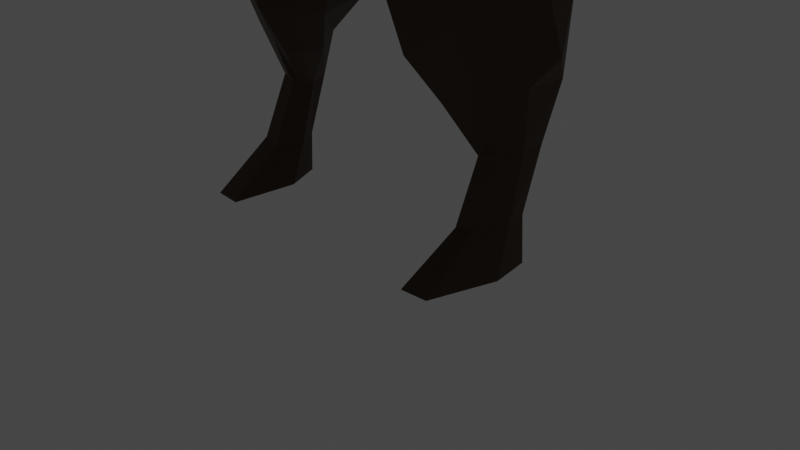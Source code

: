 # Source: tyrannosaurus-rex.blend  (saved by Blender 3.6.13; exported with 4.5.12 LTS)
import bpy
from mathutils import Matrix  # noqa: F401  (used for matrix-valued properties, if any)

bpy.ops.wm.read_factory_settings(use_empty=True)
scene = bpy.context.scene
scene.name = 'Scene'

# ---- collections
col_collection = bpy.data.collections.new('Collection'); scene.collection.children.link(col_collection)
col_ref = bpy.data.collections.new('ref'); scene.collection.children.link(col_ref)

# ---- materials (node trees are filled in below, after node groups)
mat_material = bpy.data.materials.new('Material')
mat_material.use_transparent_shadow = False
mat_material_001 = bpy.data.materials.new('Material.001')
mat_material_001.use_transparent_shadow = False

# ---- material node trees
mat_material.use_nodes = True; mat_material.node_tree.nodes.clear()
_N = mat_material.node_tree.nodes; _L = mat_material.node_tree.links
n0 = _N.new('ShaderNodeBsdfPrincipled'); n0.name = 'Principled BSDF'; n0.location = (10, 300)
n0.distribution = 'GGX'
n0.subsurface_method = 'RANDOM_WALK_SKIN'
n0.inputs[0].default_value = (0.05811, 0.02932, 0.01196, 1.0)
n0.inputs[3].default_value = 1.45
n0.inputs[27].default_value = (0.0, 0.0, 0.0, 1.0)
n0.inputs[28].default_value = 1.0
n1 = _N.new('ShaderNodeOutputMaterial'); n1.name = 'Material Output'; n1.location = (300, 300)
_L.new(n0.outputs[0], n1.inputs[0])
n1.is_active_output = True
mat_material_001.use_nodes = True; mat_material_001.node_tree.nodes.clear()
_N = mat_material_001.node_tree.nodes; _L = mat_material_001.node_tree.links
n0 = _N.new('ShaderNodeBsdfPrincipled'); n0.name = 'Principled BSDF'; n0.location = (10, 300)
n0.distribution = 'GGX'
n0.subsurface_method = 'RANDOM_WALK_SKIN'
n0.inputs[0].default_value = (0.6445, 0.4564, 0.2623, 1.0)
n0.inputs[3].default_value = 1.45
n0.inputs[27].default_value = (0.0, 0.0, 0.0, 1.0)
n0.inputs[28].default_value = 1.0
n1 = _N.new('ShaderNodeOutputMaterial'); n1.name = 'Material Output'; n1.location = (300, 300)
_L.new(n0.outputs[0], n1.inputs[0])
n1.is_active_output = True

# ---- world
world_world = bpy.data.worlds.new('World'); scene.world = world_world
world_world.use_nodes = True; world_world.node_tree.nodes.clear()
_N = world_world.node_tree.nodes; _L = world_world.node_tree.links
n0 = _N.new('ShaderNodeOutputWorld'); n0.name = 'World Output'; n0.location = (300, 300)
n1 = _N.new('ShaderNodeBackground'); n1.name = 'Background'; n1.location = (10, 300)
n1.inputs[0].default_value = (0.05088, 0.05088, 0.05088, 1.0)
_L.new(n1.outputs[0], n0.inputs[0])
n0.is_active_output = True
world_world.color = (0.05088, 0.05088, 0.05088)
world_world.use_sun_shadow = False
world_world.sun_shadow_jitter_overblur = 0.0

# ---- cameras
cam_camera = bpy.data.cameras.new('Camera')
cam_camera.clip_end = 100.0
cam_camera.ortho_scale = 7.314

# ---- lights
light_light = bpy.data.lights.new('Light', 'POINT')
light_light.transmission_factor = 0.0
light_light.energy = 1000.0
light_light.shadow_soft_size = 0.1
light_light.shadow_maximum_resolution = 0.006
light_light.use_absolute_resolution = True

# ---- meshes
me_plane = bpy.data.meshes.new('Plane')
me_plane.from_pydata([(1.047, 0.7164, 4.038), (0.8497, 0.9954, 2.921), (0.8752, 1.759, 3.813), (0.8432, 1.685, 3.017), (0.981, -0.1519, 4.252), (0.7479, 0.4376, 2.613), (0.8708, -1.228, 4.349), (0.746, -0.9407, 2.846), (0.6424, -2.412, 4.455), (0.6912, -2.237, 3.428), (0.5908, -2.955, 4.795), (0.5924, -2.851, 3.805), (0.6121, -3.371, 5.051), (0.5455, -3.23, 4.113), (0.5779, -3.889, 5.045), (0.5393, -3.717, 4.256), (0.527, -4.54, 4.848), (0.5201, -4.372, 4.271), (0.3622, -5.106, 4.553), (0.36, -4.964, 4.158), (0.0, -5.376, 4.349), (0.0, -5.256, 4.087), (0.7042, 2.537, 3.622), (0.7313, 2.344, 3.003), (0.5675, 3.259, 3.406), (0.6297, 3.047, 2.956), (0.7137, 2.971, 2.982), (0.4546, 4.173, 3.191), (0.4744, 4.026, 2.876), (0.3544, 4.978, 3.173), (0.3491, 4.868, 2.902), (0.2607, 5.66, 3.332), (0.2483, 5.533, 3.057), (0.155, 6.14, 3.557), (0.1454, 6.013, 3.285), (0.0, 6.399, 3.711), (0.0, 6.29, 3.484), (0.0, 0.7135, 4.343), (0.0, 1.079, 2.687), (0.0, 1.727, 4.073), (0.0, 1.674, 2.788), (0.0, -0.2862, 4.543), (0.0, 0.4763, 2.494), (0.0, -1.37, 4.693), (-0.0006006, -0.5636, 2.62), (0.001415, -2.382, 4.815), (0.0, -1.949, 3.071), (0.0, -2.929, 5.134), (0.0, -2.672, 3.507), (0.0, -3.376, 5.394), (0.0, -3.125, 3.879), (0.0, -3.919, 5.366), (0.0, -3.638, 4.061), (0.0, -4.592, 5.106), (0.0, -4.308, 4.101), (0.0, -5.158, 4.741), (0.0, -4.916, 4.049), (0.0, -5.421, 4.453), (0.0, -5.256, 4.078), (0.0, 2.547, 3.823), (0.0, 2.274, 2.803), (0.0, 3.311, 3.565), (0.0, 3.009, 2.765), (0.0, 4.243, 3.311), (0.0, 3.967, 2.714), (0.0, 5.012, 3.25), (0.0, 4.794, 2.75), (0.0, 5.652, 3.373), (0.0, 5.447, 2.909), (0.0, 6.13, 3.584), (0.0, 5.957, 3.174), (0.0, 6.418, 3.729), (0.0, 6.305, 3.463), (0.6735, -0.2285, 2.533), (0.9031, -0.8109, 4.334), (0.005355, -0.03152, 2.49), (0.0, -0.8825, 4.615), (1.117, 0.9856, 3.31), (0.9922, 1.706, 3.292), (1.129, 0.7908, 3.151), (1.017, -1.094, 3.472), (0.7659, -2.369, 3.806), (0.6727, -2.917, 4.149), (0.6477, -3.287, 4.423), (0.6305, -3.781, 4.514), (0.5999, -4.431, 4.466), (0.4173, -5.013, 4.289), (0.0, -5.312, 4.163), (0.8253, 2.419, 3.216), (0.6808, 3.13, 3.112), (0.5346, 4.076, 2.992), (0.4003, 4.911, 3.005), (0.2884, 5.589, 3.165), (0.171, 6.062, 3.387), (0.0, 6.342, 3.57), (0.0, -5.364, 4.189), (0.0, 6.407, 3.602), (0.9983, 1.721, 3.555), (0.8132, 2.485, 3.419), (0.6626, 3.195, 3.258), (0.5261, 4.12, 3.088), (0.403, 4.944, 3.089), (0.2937, 5.632, 3.254), (0.1752, 6.106, 3.478), (0.0, 6.382, 3.652), (0.0, 6.445, 3.689), (1.159, 0.9011, 3.696), (1.243, 0.5431, 3.78), (1.088, -0.8345, 3.939), (0.7188, -2.506, 4.126), (0.6702, -2.956, 4.469), (0.6781, -3.332, 4.732), (0.6467, -3.838, 4.771), (0.6023, -4.485, 4.649), (0.4183, -5.058, 4.414), (0.0, -5.356, 4.255), (0.0, -5.419, 4.302), (1.222, -0.07936, 3.968), (0.8287, 0.4011, 2.383), (0.8287, -0.9273, 2.59), (0.7214, -0.2089, 2.318), (1.218, 0.7364, 2.895), (1.261, -0.8932, 3.125), (1.469, 0.5045, 3.396), (1.401, -0.584, 3.461), (1.508, -0.05953, 3.538), (1.199, 0.2065, 1.66), (1.155, -0.5928, 1.693), (1.025, -0.1132, 1.638), (1.442, 0.3686, 1.739), (1.506, -0.4912, 1.812), (1.747, 0.2702, 1.864), (1.745, -0.1586, 1.882), (1.868, 0.08542, 2.108), (0.9854, -0.878, 2.139), (0.8616, -0.1855, 1.976), (1.446, -0.7955, 2.449), (1.676, 0.4411, 2.603), (1.766, -0.03015, 2.738), (1.358, 0.6237, 2.332), (0.9695, 0.3716, 2.054), (1.647, -0.4628, 2.657), (1.334, 0.1735, 1.155), (1.303, -0.2779, 1.17), (1.263, -0.02896, 1.146), (1.449, 0.2618, 1.177), (1.485, -0.2282, 1.227), (1.608, 0.2115, 1.236), (1.621, -0.04246, 1.242), (1.361, -7.412e-05, 0.546), (1.3, -0.5413, 0.5576), (1.257, -0.1969, 0.5328), (1.469, 0.05893, 0.5584), (1.491, -0.5044, 0.5978), (1.6, 0.01035, 0.6097), (1.634, -0.2051, 0.6129), (1.336, -0.03363, 0.1336), (1.224, -1.134, 0.1299), (1.17, -0.4239, 0.1283), (1.49, 0.05015, 0.1321), (1.52, -1.116, 0.132), (1.65, -0.0161, 0.1482), (1.717, -0.4229, 0.14), (0.981, -0.1519, 4.252), (0.9031, -0.8109, 4.334), (-1.047, 0.7219, 4.052), (-0.8497, 0.9954, 2.921), (-0.8757, 1.76, 3.828), (-0.8432, 1.685, 3.017), (-0.981, -0.1519, 4.252), (-0.7451, 0.4397, 2.612), (-0.8629, -1.262, 4.368), (-0.735, -0.9523, 2.844), (-0.67, -2.421, 4.386), (-0.6887, -2.24, 3.426), (-0.5894, -2.959, 4.793), (-0.5924, -2.851, 3.805), (-0.6121, -3.371, 5.051), (-0.5455, -3.23, 4.113), (-0.5779, -3.889, 5.045), (-0.5393, -3.717, 4.256), (-0.527, -4.54, 4.848), (-0.5201, -4.372, 4.271), (-0.3622, -5.106, 4.553), (-0.36, -4.964, 4.158), (-0.7033, 2.541, 3.634), (-0.7313, 2.344, 3.003), (-0.5663, 3.263, 3.415), (-0.6297, 3.047, 2.956), (-0.7137, 2.971, 2.982), (-0.4541, 4.176, 3.196), (-0.4744, 4.026, 2.876), (-0.3546, 4.98, 3.178), (-0.3491, 4.868, 2.902), (-0.261, 5.663, 3.338), (-0.2483, 5.533, 3.057), (-0.1553, 6.142, 3.562), (-0.1454, 6.013, 3.285), (-0.6437, -0.2225, 2.521), (-0.9031, -0.8109, 4.334), (-1.117, 0.9856, 3.31), (-0.9922, 1.706, 3.292), (-1.129, 0.7908, 3.151), (-1.022, -1.11, 3.459), (-0.778, -2.377, 3.765), (-0.6702, -2.92, 4.147), (-0.6477, -3.287, 4.423), (-0.6305, -3.781, 4.514), (-0.5999, -4.431, 4.466), (-0.4173, -5.013, 4.289), (-0.8253, 2.419, 3.216), (-0.6808, 3.13, 3.112), (-0.5346, 4.076, 2.992), (-0.4003, 4.911, 3.005), (-0.2884, 5.589, 3.165), (-0.171, 6.062, 3.387), (-0.9979, 1.719, 3.54), (-0.814, 2.481, 3.407), (-0.6638, 3.191, 3.249), (-0.5266, 4.118, 3.083), (-0.4027, 4.942, 3.084), (-0.2934, 5.629, 3.249), (-0.1749, 6.104, 3.473), (-1.159, 0.8941, 3.678), (-1.245, 0.5859, 3.761), (-1.1, -0.8136, 3.912), (-0.7434, -2.506, 4.059), (-0.6677, -2.96, 4.467), (-0.6781, -3.332, 4.732), (-0.6467, -3.838, 4.771), (-0.6023, -4.485, 4.649), (-0.4183, -5.058, 4.414), (-1.229, -0.02358, 3.956), (-0.7948, 0.4421, 2.385), (-0.8534, -0.9494, 2.615), (-0.704, -0.2137, 2.316), (-1.22, 0.7382, 2.896), (-1.253, -0.9177, 3.115), (-1.469, 0.5045, 3.396), (-1.412, -0.6067, 3.436), (-1.511, -0.06342, 3.533), (-1.203, 0.2068, 1.663), (-1.174, -0.5709, 1.697), (-1.049, -0.05688, 1.568), (-1.442, 0.3686, 1.739), (-1.506, -0.4912, 1.812), (-1.747, 0.2702, 1.864), (-1.746, -0.1642, 1.878), (-1.868, 0.08542, 2.108), (-1.004, -0.8819, 2.156), (-0.8554, -0.1865, 1.991), (-1.445, -0.8004, 2.444), (-1.676, 0.4411, 2.603), (-1.768, -0.03724, 2.733), (-1.362, 0.624, 2.335), (-0.9401, 0.4166, 2.063), (-1.656, -0.4951, 2.629), (-1.334, 0.1735, 1.155), (-1.303, -0.2779, 1.17), (-1.263, -0.02896, 1.146), (-1.449, 0.2618, 1.177), (-1.485, -0.2282, 1.227), (-1.608, 0.2115, 1.236), (-1.621, -0.04246, 1.242), (-1.361, -7.412e-05, 0.546), (-1.3, -0.5413, 0.5576), (-1.257, -0.1969, 0.5328), (-1.469, 0.05893, 0.5584), (-1.491, -0.5044, 0.5978), (-1.6, 0.01035, 0.6097), (-1.634, -0.2051, 0.6129), (-1.336, -0.03363, 0.1336), (-1.224, -1.134, 0.1299), (-1.17, -0.4239, 0.1283), (-1.49, 0.05015, 0.1321), (-1.52, -1.116, 0.132), (-1.65, -0.0161, 0.1482), (-1.717, -0.4229, 0.14), (-0.981, -0.1519, 4.252), (-0.9031, -0.8109, 4.334), (0.7151, -1.536, 3.145), (0.7457, -1.77, 4.443), (0.0004385, -1.159, 2.796), (-0.001131, -1.807, 4.744), (0.877, -1.691, 3.746), (0.8912, -1.571, 4.117), (-0.714, -1.538, 3.143), (-0.7809, -1.816, 4.387), (-0.8997, -1.732, 3.7), (-0.9332, -1.614, 4.03), (0.664, -2.088, 4.536), (-7.899e-05, -2.087, 4.792), (0.8286, -2.024, 3.669), (-0.7087, -2.114, 4.444), (-0.8475, -2.049, 3.625), (0.7152, -1.879, 3.263), (0.0, -1.541, 2.911), (-0.7134, -1.882, 3.261), (0.7687, -2.332, 4.29), (0.8097, -2.296, 3.781), (0.7704, -2.418, 4.027), (0.8593, -1.83, 4.332), (0.9003, -1.794, 3.823), (0.8986, -1.708, 4.086), (0.8055, -2.088, 4.416), (0.8635, -2.038, 3.697), (1.084, -2.27, 3.885), (1.071, -2.249, 3.582), (1.066, -2.321, 3.729), (1.141, -1.971, 3.903), (1.127, -1.95, 3.6), (1.146, -1.898, 3.755), (1.115, -2.125, 3.956), (1.096, -2.095, 3.528), (-1.057, -2.317, 3.843), (-1.03, -2.291, 3.527), (-1.029, -2.368, 3.681), (-1.129, -2.011, 3.872), (-1.101, -1.98, 3.546), (-1.129, -1.924, 3.698), (-1.098, -2.167, 3.918), (-1.059, -2.13, 3.471), (1.35, -2.499, 3.654), (1.336, -2.487, 3.49), (1.336, -2.526, 3.57), (1.381, -2.337, 3.662), (1.367, -2.325, 3.498), (1.38, -2.298, 3.582), (1.369, -2.42, 3.692), (1.348, -2.404, 3.46), (-1.333, -2.606, 3.631), (-1.31, -2.58, 3.466), (-1.312, -2.626, 3.545), (-1.372, -2.446, 3.657), (-1.348, -2.416, 3.486), (-1.367, -2.392, 3.568), (-1.357, -2.53, 3.676), (-1.324, -2.493, 3.442), (1.66, -2.73, 3.388), (1.659, -2.73, 3.376), (1.659, -2.732, 3.382), (1.662, -2.718, 3.389), (1.661, -2.718, 3.377), (1.662, -2.715, 3.383), (1.662, -2.725, 3.391), (1.66, -2.723, 3.374), (-1.663, -2.786, 3.429), (-1.661, -2.784, 3.419), (-1.663, -2.787, 3.424), (-1.665, -2.776, 3.431), (-1.664, -2.774, 3.42), (-1.667, -2.773, 3.426), (-1.664, -2.781, 3.432), (-1.662, -2.778, 3.417), (-1.546, -2.729, 3.392), (-1.527, -2.752, 3.389), (-1.536, -2.743, 3.431), (-1.637, -2.697, 3.389), (-1.57, -2.868, 3.435), (-1.536, -2.788, 3.429), (-1.532, -2.782, 3.398), (-1.534, -2.76, 3.432), (1.543, -2.604, 3.417), (1.522, -2.621, 3.419), (1.539, -2.602, 3.38), (1.628, -2.601, 3.407), (1.518, -2.651, 3.383), (1.518, -2.618, 3.367), (1.521, -2.654, 3.42), (1.538, -2.768, 3.412), (1.504, -2.564, 3.452), (1.499, -2.56, 3.395), (1.488, -2.617, 3.393), (1.5, -2.593, 3.463), (1.522, -2.552, 3.429), (1.493, -2.588, 3.382), (1.493, -2.621, 3.45), (1.49, -2.645, 3.431), (1.551, -2.643, 3.412), (1.571, -2.622, 3.396), (1.547, -2.64, 3.369), (1.547, -2.658, 3.405), (1.547, -2.677, 3.4), (1.554, -2.628, 3.406), (1.551, -2.626, 3.376), (1.545, -2.655, 3.374), (-1.506, -2.694, 3.412), (-1.513, -2.704, 3.465), (-1.497, -2.772, 3.437), (-1.493, -2.744, 3.405), (-1.509, -2.731, 3.47), (-1.498, -2.717, 3.397), (-1.526, -2.678, 3.433), (-1.5, -2.754, 3.457), (-1.552, -2.758, 3.394), (-1.579, -2.735, 3.409), (-1.555, -2.777, 3.424), (-1.557, -2.746, 3.401), (-1.56, -2.751, 3.429), (-1.563, -2.794, 3.416), (-1.551, -2.772, 3.397), (-1.557, -2.765, 3.431), (-1.0, 1.743, 3.678), (-0.8074, 2.517, 3.516), (-0.6538, 3.226, 3.327), (-0.5221, 4.142, 3.134), (-0.4042, 4.96, 3.13), (-0.2963, 5.652, 3.297), (-0.2052, 6.068, 3.486), (-1.16, 0.8612, 3.852), (-1.206, 0.2372, 4.012), (-1.006, -1.053, 4.175), (-1.142, -0.3691, 4.119), (-0.9076, -1.688, 4.191), (-1.133, -1.954, 3.792), (-1.372, -2.412, 3.617), (-1.665, -2.774, 3.429), (-1.551, -2.724, 3.418), (-1.513, -2.693, 3.453), (-1.561, -2.745, 3.423), (0.7102, -0.5892, 2.692), (0.002338, -0.301, 2.556), (0.6958, -0.5934, 2.435), (1.031, -0.3105, 1.639), (0.8242, -0.5451, 2.076), (1.283, -0.1551, 1.158), (1.279, -0.3713, 0.5453), (1.197, -0.7836, 0.1291), (-0.69, -0.5922, 2.685), (-0.7342, -0.5879, 2.44), (-1.027, -0.3383, 1.581), (-0.8727, -0.5483, 2.052), (-1.283, -0.1551, 1.158), (-1.279, -0.3713, 0.5453), (-1.197, -0.7836, 0.1291), (0.8827, -0.7237, 2.108), (-0.9194, -0.709, 2.097), (0.7281, -0.765, 2.769), (0.0008689, -0.4323, 2.588), (0.7293, -0.7727, 2.505), (1.114, -0.4907, 1.668), (1.293, -0.2165, 1.164), (1.289, -0.4563, 0.5515), (1.211, -0.9589, 0.1295), (-0.7125, -0.7722, 2.764), (-0.7631, -0.7592, 2.515), (-1.078, -0.515, 1.612), (-1.293, -0.2165, 1.164), (-1.289, -0.4563, 0.5515), (-1.211, -0.9589, 0.1295), (1.211, -0.9589, 0.1295), (1.52, -1.116, 0.132), (1.17, -0.4239, 0.1283), (1.49, 0.05015, 0.1321), (1.224, -1.134, 0.1299), (1.336, -0.03363, 0.1336), (1.197, -0.7836, 0.1291), (1.65, -0.0161, 0.1482), (1.717, -0.4229, 0.14), (-1.224, -1.134, 0.1299), (-1.717, -0.4229, 0.14), (-1.17, -0.4239, 0.1283), (-1.49, 0.05015, 0.1321), (-1.52, -1.116, 0.132), (-1.336, -0.03363, 0.1336), (-1.197, -0.7836, 0.1291), (-1.65, -0.0161, 0.1482), (-1.49, 0.05015, 0.1321)], [(25, 26), (188, 189)], [(77, 1, 3, 78), (106, 0, 163, 107), (117, 164, 6, 108), (109, 8, 10, 110), (110, 10, 12, 111), (111, 12, 14, 112), (112, 14, 16, 113), (113, 16, 18, 114), (114, 18, 20, 115), (78, 3, 23, 88), (88, 23, 25, 89), (89, 25, 28, 90), (90, 28, 30, 91), (91, 30, 32, 92), (92, 32, 34, 93), (93, 34, 36, 94), (16, 14, 51, 53), (33, 35, 71, 69), (295, 9, 46, 296), (36, 34, 70, 72), (281, 6, 43, 283), (24, 27, 63, 61), (17, 19, 56, 54), (28, 25, 62, 64), (0, 2, 39, 37), (18, 16, 53, 55), (9, 11, 48, 46), (115, 20, 57, 116), (10, 8, 45, 47), (27, 29, 65, 63), (3, 1, 38, 40), (19, 21, 58, 56), (30, 28, 64, 66), (20, 18, 55, 57), (11, 13, 50, 48), (12, 10, 47, 49), (29, 31, 67, 65), (1, 5, 42, 38), (2, 22, 59, 39), (32, 30, 66, 68), (4, 0, 37, 41), (23, 3, 40, 60), (13, 15, 52, 50), (14, 12, 49, 51), (31, 33, 69, 67), (437, 7, 44, 438), (22, 24, 61, 59), (34, 32, 68, 70), (74, 4, 41, 76), (25, 23, 60, 62), (15, 17, 54, 52), (94, 36, 72, 96), (6, 74, 76, 43), (5, 73, 75, 42), (107, 163, 164, 117), (104, 94, 96, 105), (21, 87, 95, 58), (103, 93, 94, 104), (102, 92, 93, 103), (101, 91, 92, 102), (100, 90, 91, 101), (99, 89, 90, 100), (98, 88, 89, 99), (97, 78, 88, 98), (19, 86, 87, 21), (17, 85, 86, 19), (15, 84, 85, 17), (13, 83, 84, 15), (11, 82, 83, 13), (9, 81, 82, 11), (295, 292, 81, 9), (1, 77, 79, 5), (106, 77, 78, 97), (0, 106, 97, 2), (2, 97, 98, 22), (22, 98, 99, 24), (24, 99, 100, 27), (27, 100, 101, 29), (29, 101, 102, 31), (31, 102, 103, 33), (33, 103, 104, 35), (35, 104, 105, 71), (87, 115, 116, 95), (86, 114, 115, 87), (85, 113, 114, 86), (84, 112, 113, 85), (83, 111, 112, 84), (82, 110, 111, 83), (81, 109, 110, 82), (77, 106, 107, 79), (107, 117, 125, 123), (79, 107, 123, 121), (117, 108, 124, 125), (73, 5, 118, 120), (5, 79, 121, 118), (420, 73, 120, 422), (108, 80, 122, 124), (80, 7, 119, 122), (424, 135, 128, 423), (136, 134, 127, 130), (137, 138, 133, 131), (139, 137, 131, 129), (135, 140, 126, 128), (140, 139, 129, 126), (138, 141, 132, 133), (141, 136, 130, 132), (124, 122, 136, 141), (125, 124, 141, 138), (118, 121, 139, 140), (120, 118, 140, 135), (121, 123, 137, 139), (123, 125, 138, 137), (122, 119, 134, 136), (422, 120, 135, 424), (133, 132, 131), (130, 127, 143, 146), (131, 132, 148, 147), (129, 131, 147, 145), (128, 126, 142, 144), (126, 129, 145, 142), (132, 130, 146, 148), (423, 128, 144, 425), (142, 145, 152, 149), (148, 146, 153, 155), (425, 144, 151, 426), (146, 143, 150, 153), (147, 148, 155, 154), (145, 147, 154, 152), (144, 142, 149, 151), (154, 155, 162, 161), (152, 154, 161, 159), (151, 149, 156, 158), (149, 152, 159, 156), (155, 153, 160, 162), (426, 151, 158, 427), (153, 150, 157, 160), (200, 201, 168, 166), (409, 410, 278, 165), (412, 411, 171, 279), (226, 227, 175, 173), (227, 228, 177, 175), (228, 229, 179, 177), (229, 230, 181, 179), (230, 231, 183, 181), (231, 115, 20, 183), (201, 210, 186, 168), (210, 211, 188, 186), (211, 212, 191, 188), (212, 213, 193, 191), (213, 214, 195, 193), (214, 215, 197, 195), (215, 94, 36, 197), (181, 53, 51, 179), (196, 69, 71, 35), (297, 296, 46, 174), (36, 72, 70, 197), (287, 283, 43, 171), (187, 61, 63, 190), (182, 54, 56, 184), (191, 64, 62, 188), (165, 37, 39, 167), (183, 55, 53, 181), (174, 46, 48, 176), (175, 47, 45, 173), (190, 63, 65, 192), (168, 40, 38, 166), (184, 56, 58, 21), (193, 66, 64, 191), (20, 57, 55, 183), (176, 48, 50, 178), (177, 49, 47, 175), (192, 65, 67, 194), (166, 38, 42, 170), (167, 39, 59, 185), (195, 68, 66, 193), (169, 41, 37, 165), (186, 60, 40, 168), (178, 50, 52, 180), (179, 51, 49, 177), (194, 67, 69, 196), (444, 438, 44, 172), (185, 59, 61, 187), (197, 70, 68, 195), (199, 76, 41, 169), (188, 62, 60, 186), (180, 52, 54, 182), (171, 43, 76, 199), (170, 42, 75, 198), (410, 412, 279, 278), (222, 104, 94, 215), (221, 222, 215, 214), (220, 221, 214, 213), (219, 220, 213, 212), (218, 219, 212, 211), (217, 218, 211, 210), (216, 217, 210, 201), (184, 21, 87, 209), (182, 184, 209, 208), (180, 182, 208, 207), (178, 180, 207, 206), (176, 178, 206, 205), (174, 176, 205, 204), (297, 174, 204, 294), (166, 170, 202, 200), (223, 216, 201, 200), (409, 402, 216, 223), (402, 403, 217, 216), (403, 404, 218, 217), (404, 405, 219, 218), (405, 406, 220, 219), (406, 407, 221, 220), (407, 408, 222, 221), (196, 35, 104, 222, 408), (209, 87, 115, 231), (208, 209, 231, 230), (207, 208, 230, 229), (206, 207, 229, 228), (205, 206, 228, 227), (204, 205, 227, 226), (200, 202, 224, 223), (224, 238, 240, 232), (202, 236, 238, 224), (232, 240, 239, 225), (198, 235, 233, 170), (170, 233, 236, 202), (428, 429, 235, 198), (225, 239, 237, 203), (203, 237, 234, 172), (431, 430, 243, 250), (251, 245, 242, 249), (252, 246, 248, 253), (254, 244, 246, 252), (250, 243, 241, 255), (255, 241, 244, 254), (253, 248, 247, 256), (256, 247, 245, 251), (239, 256, 251, 237), (240, 253, 256, 239), (233, 255, 254, 236), (235, 250, 255, 233), (236, 254, 252, 238), (238, 252, 253, 240), (237, 251, 249, 234), (429, 431, 250, 235), (248, 246, 247), (245, 261, 258, 242), (246, 262, 263, 247), (244, 260, 262, 246), (243, 259, 257, 241), (241, 257, 260, 244), (247, 263, 261, 245), (430, 432, 259, 243), (257, 264, 267, 260), (263, 270, 268, 261), (432, 433, 266, 259), (261, 268, 265, 258), (262, 269, 270, 263), (260, 267, 269, 262), (259, 266, 264, 257), (269, 276, 277, 270), (267, 274, 276, 269), (266, 273, 271, 264), (264, 271, 274, 267), (270, 277, 275, 268), (433, 434, 273, 266), (268, 275, 272, 265), (203, 288, 289, 225), (172, 286, 288, 203), (293, 291, 283, 287), (172, 44, 282, 286), (411, 413, 287, 171), (80, 108, 285, 284), (7, 80, 284, 280), (290, 281, 283, 291), (7, 280, 282, 44), (108, 6, 281, 285), (8, 290, 291, 45), (173, 45, 291, 293), (286, 297, 294, 288), (286, 282, 296, 297), (280, 284, 292, 295), (280, 295, 296, 282), (285, 281, 301, 303), (284, 285, 303, 302), (292, 284, 302, 305), (281, 290, 304, 301), (8, 109, 300, 298), (109, 81, 299, 300), (290, 8, 298, 304), (81, 292, 305, 299), (305, 302, 310, 313), (303, 301, 309, 311), (298, 300, 308, 306), (300, 299, 307, 308), (301, 304, 312, 309), (302, 303, 311, 310), (299, 305, 313, 307), (304, 298, 306, 312), (289, 288, 318, 319), (288, 294, 321, 318), (204, 226, 316, 315), (173, 293, 320, 314), (413, 289, 319, 414), (226, 173, 314, 316), (293, 287, 317, 320), (294, 204, 315, 321), (309, 312, 328, 325), (310, 311, 327, 326), (307, 313, 329, 323), (312, 306, 322, 328), (313, 310, 326, 329), (311, 309, 325, 327), (306, 308, 324, 322), (308, 307, 323, 324), (414, 319, 335, 415), (316, 314, 330, 332), (315, 316, 332, 331), (320, 317, 333, 336), (319, 318, 334, 335), (321, 315, 331, 337), (314, 320, 336, 330), (318, 321, 337, 334), (383, 378, 344, 341), (384, 379, 343, 342), (385, 380, 345, 339), (378, 381, 338, 344), (380, 384, 342, 345), (379, 383, 341, 343), (381, 382, 340, 338), (382, 385, 339, 340), (397, 394, 353, 350), (419, 395, 351, 416), (399, 396, 346, 348), (400, 399, 348, 347), (401, 398, 349, 352), (395, 397, 350, 351), (394, 400, 347, 353), (396, 401, 352, 346), (393, 390, 361, 359), (391, 389, 360, 355), (392, 386, 354, 357), (390, 387, 356, 361), (389, 388, 358, 360), (388, 393, 359, 358), (418, 392, 357, 417), (386, 391, 355, 354), (377, 372, 366, 369), (376, 377, 369, 368), (374, 370, 362, 365), (375, 371, 364, 367), (373, 376, 368, 363), (372, 375, 367, 366), (371, 374, 365, 364), (370, 373, 363, 362), (325, 328, 373, 370), (326, 327, 374, 371), (323, 329, 375, 372), (328, 322, 376, 373), (329, 326, 371, 375), (327, 325, 370, 374), (322, 324, 377, 376), (324, 323, 372, 377), (369, 366, 385, 382), (368, 369, 382, 381), (365, 362, 383, 379), (367, 364, 384, 380), (363, 368, 381, 378), (366, 367, 380, 385), (364, 365, 379, 384), (362, 363, 378, 383), (334, 337, 391, 386), (415, 335, 392, 418), (332, 330, 393, 388), (331, 332, 388, 389), (336, 333, 387, 390), (335, 334, 386, 392), (337, 331, 389, 391), (330, 336, 390, 393), (359, 361, 401, 396), (355, 360, 400, 394), (357, 354, 397, 395), (361, 356, 398, 401), (360, 358, 399, 400), (358, 359, 396, 399), (417, 357, 395, 419), (354, 355, 394, 397), (356, 417, 419, 398), (333, 415, 418, 387), (387, 418, 417, 356), (398, 419, 416, 349), (317, 414, 415, 333), (287, 413, 414, 317), (225, 289, 413, 411), (194, 196, 408, 407), (192, 194, 407, 406), (190, 192, 406, 405), (187, 190, 405, 404), (185, 187, 404, 403), (167, 185, 403, 402), (165, 167, 402, 409), (224, 232, 412, 410), (232, 225, 411, 412), (223, 224, 410, 409), (448, 449, 434, 433), (447, 448, 433, 432), (446, 447, 432, 430), (445, 436, 431, 429), (436, 446, 430, 431), (444, 445, 429, 428), (198, 75, 421, 428), (442, 426, 427, 443), (441, 425, 426, 442), (440, 423, 425, 441), (439, 422, 424, 435), (435, 424, 423, 440), (437, 420, 422, 439), (73, 420, 421, 75), (7, 437, 439, 119), (134, 435, 440, 127), (119, 439, 435, 134), (127, 440, 441, 143), (143, 441, 442, 150), (150, 442, 443, 157), (172, 234, 445, 444), (249, 242, 446, 436), (234, 249, 436, 445), (242, 258, 447, 446), (258, 265, 448, 447), (265, 272, 449, 448), (428, 421, 438, 444), (420, 437, 438, 421), (458, 457, 453, 455), (456, 458, 455, 452), (450, 454, 458, 456), (454, 451, 457, 458), (467, 466, 462, 464), (465, 467, 464, 461), (459, 463, 467, 465), (463, 460, 466, 467)])
me_plane.polygons.foreach_set('material_index', [0, 0, 0, 0, 0, 0, 0, 0, 0, 0, 0, 0, 0, 0, 0, 0, 0, 0, 1, 1, 0, 0, 1, 1, 0, 0, 1, 0, 0, 0, 1, 1, 1, 0, 1, 0, 0, 1, 0, 1, 0, 1, 1, 0, 0, 1, 0, 1, 0, 1, 1, 0, 0, 1, 0, 0, 0, 0, 0, 0, 0, 0, 0, 0, 0, 0, 0, 0, 0, 0, 0, 0, 0, 0, 0, 0, 0, 0, 0, 0, 0, 0, 0, 0, 0, 0, 0, 0, 0, 0, 0, 0, 0, 0, 0, 0, 0, 0, 0, 0, 0, 0, 0, 0, 0, 0, 0, 0, 0, 0, 0, 0, 0, 0, 0, 0, 0, 0, 0, 0, 0, 0, 0, 0, 0, 0, 0, 0, 0, 0, 0, 0, 0, 0, 0, 0, 0, 0, 0, 0, 0, 0, 0, 0, 0, 0, 0, 0, 0, 0, 0, 0, 0, 0, 1, 1, 0, 0, 1, 1, 0, 0, 1, 0, 0, 1, 1, 1, 0, 1, 0, 0, 1, 0, 1, 0, 1, 1, 0, 0, 1, 0, 1, 0, 1, 1, 0, 1, 0, 0, 0, 0, 0, 0, 0, 0, 0, 0, 0, 0, 0, 0, 0, 0, 0, 0, 0, 0, 0, 0, 0, 0, 0, 0, 0, 0, 0, 0, 0, 0, 0, 0, 0, 0, 0, 0, 0, 0, 0, 0, 0, 0, 0, 0, 0, 0, 0, 0, 0, 0, 0, 0, 0, 0, 0, 0, 0, 0, 0, 0, 0, 0, 0, 0, 0, 0, 0, 0, 0, 0, 0, 0, 0, 0, 0, 0, 0, 0, 0, 1, 0, 0, 0, 0, 1, 0, 0, 0, 0, 1, 0, 1, 0, 0, 0, 0, 0, 0, 0, 0, 0, 0, 0, 0, 0, 0, 0, 0, 0, 0, 0, 0, 0, 0, 0, 0, 0, 0, 0, 0, 0, 0, 0, 0, 0, 0, 0, 0, 0, 0, 0, 0, 0, 0, 0, 0, 0, 0, 0, 0, 0, 0, 0, 0, 0, 0, 0, 0, 0, 0, 0, 0, 0, 0, 0, 0, 0, 0, 0, 0, 0, 0, 0, 0, 0, 0, 0, 0, 0, 0, 0, 0, 0, 0, 0, 0, 0, 0, 0, 0, 0, 0, 0, 0, 0, 0, 0, 0, 0, 0, 0, 0, 0, 0, 0, 0, 0, 0, 0, 0, 0, 0, 0, 0, 0, 0, 0, 0, 0, 0, 0, 0, 0, 0, 0, 0, 0, 0, 0, 1, 0, 0, 0, 0, 0, 0, 1, 0, 0, 0, 0, 0, 0, 0, 0, 0, 0, 0, 0, 1, 1, 0, 0, 0, 0, 0, 0, 0, 0])
_uv = me_plane.uv_layers.new(name='UVMap')
_uv.uv.foreach_set('vector', [0.6586, 0.0, 1.0, 0.0, 1.0, 1.0, 0.6586, 1.0, 0.3169, 0.0, 0.0, 0.0, 0.0, 0.0, 0.3169, 0.0, 0.3169, 0.0, 0.0, 0.0, 0.0, 0.0, 0.3169, 0.0, 0.3169, 0.0, 0.0, 0.0, 0.0, 0.0, 0.3169, 0.0, 0.3169, 0.0, 0.0, 0.0, 0.0, 0.0, 0.3169, 0.0, 0.3169, 0.0, 0.0, 0.0, 0.0, 0.0, 0.3169, 0.0, 0.3169, 0.0, 0.0, 0.0, 0.0, 0.0, 0.3169, 0.0, 0.3169, 0.0, 0.0, 0.0, 0.0, 0.0, 0.3169, 0.0, 0.3169, 0.0, 0.0, 0.0, 0.0, 0.0, 0.3169, 0.0, 0.6586, 1.0, 1.0, 1.0, 1.0, 1.0, 0.6586, 1.0, 0.6586, 1.0, 1.0, 1.0, 1.0, 1.0, 0.6586, 1.0, 0.6586, 1.0, 1.0, 1.0, 1.0, 1.0, 0.6586, 1.0, 0.6586, 1.0, 1.0, 1.0, 1.0, 1.0, 0.6586, 1.0, 0.6586, 1.0, 1.0, 1.0, 1.0, 1.0, 0.6586, 1.0, 0.6586, 1.0, 1.0, 1.0, 1.0, 1.0, 0.6586, 1.0, 0.6586, 1.0, 1.0, 1.0, 1.0, 1.0, 0.6586, 1.0, 0.0, 0.0, 0.0, 0.0, 0.0, 0.0, 0.0, 0.0, 0.0, 1.0, 0.0, 1.0, 0.0, 1.0, 0.0, 1.0, 1.0, 0.0, 1.0, 0.0, 1.0, 0.0, 1.0, 0.0, 1.0, 1.0, 1.0, 1.0, 1.0, 1.0, 1.0, 1.0, 0.0, 0.0, 0.0, 0.0, 0.0, 0.0, 0.0, 0.0, 0.0, 1.0, 0.0, 1.0, 0.0, 1.0, 0.0, 1.0, 1.0, 0.0, 1.0, 0.0, 1.0, 0.0, 1.0, 0.0, 1.0, 1.0, 1.0, 1.0, 1.0, 1.0, 1.0, 1.0, 0.0, 0.0, 0.0, 1.0, 0.0, 1.0, 0.0, 0.0, 0.0, 0.0, 0.0, 0.0, 0.0, 0.0, 0.0, 0.0, 1.0, 0.0, 1.0, 0.0, 1.0, 0.0, 1.0, 0.0, 0.3169, 0.0, 0.0, 0.0, 0.0, 0.0, 0.3169, 0.0, 0.0, 0.0, 0.0, 0.0, 0.0, 0.0, 0.0, 0.0, 0.0, 1.0, 0.0, 1.0, 0.0, 1.0, 0.0, 1.0, 1.0, 1.0, 1.0, 0.0, 1.0, 0.0, 1.0, 1.0, 1.0, 0.0, 1.0, 0.0, 1.0, 0.0, 1.0, 0.0, 1.0, 1.0, 1.0, 1.0, 1.0, 1.0, 1.0, 1.0, 0.0, 0.0, 0.0, 0.0, 0.0, 0.0, 0.0, 0.0, 1.0, 0.0, 1.0, 0.0, 1.0, 0.0, 1.0, 0.0, 0.0, 0.0, 0.0, 0.0, 0.0, 0.0, 0.0, 0.0, 0.0, 1.0, 0.0, 1.0, 0.0, 1.0, 0.0, 1.0, 1.0, 0.0, 1.0, 0.0, 1.0, 0.0, 1.0, 0.0, 0.0, 1.0, 0.0, 1.0, 0.0, 1.0, 0.0, 1.0, 1.0, 1.0, 1.0, 1.0, 1.0, 1.0, 1.0, 1.0, 0.0, 0.0, 0.0, 0.0, 0.0, 0.0, 0.0, 0.0, 1.0, 1.0, 1.0, 1.0, 1.0, 1.0, 1.0, 1.0, 1.0, 0.0, 1.0, 0.0, 1.0, 0.0, 1.0, 0.0, 0.0, 0.0, 0.0, 0.0, 0.0, 0.0, 0.0, 0.0, 0.0, 1.0, 0.0, 1.0, 0.0, 1.0, 0.0, 1.0, 1.0, 0.0, 1.0, 0.0, 1.0, 0.0, 1.0, 0.0, 0.0, 1.0, 0.0, 1.0, 0.0, 1.0, 0.0, 1.0, 1.0, 1.0, 1.0, 1.0, 1.0, 1.0, 1.0, 1.0, 0.0, 0.0, 0.0, 0.0, 0.0, 0.0, 0.0, 0.0, 1.0, 1.0, 1.0, 1.0, 1.0, 1.0, 1.0, 1.0, 1.0, 0.0, 1.0, 0.0, 1.0, 0.0, 1.0, 0.0, 0.6586, 1.0, 1.0, 1.0, 1.0, 1.0, 0.6586, 1.0, 0.0, 0.0, 0.0, 0.0, 0.0, 0.0, 0.0, 0.0, 1.0, 0.0, 1.0, 0.0, 1.0, 0.0, 1.0, 0.0, 0.3169, 0.0, 0.0, 0.0, 0.0, 0.0, 0.3169, 0.0, 0.3168, 1.0, 0.6586, 1.0, 0.6586, 1.0, 0.3202, 1.0, 1.0, 0.0, 0.6586, 0.0, 0.6586, 0.0, 1.0, 0.0, 0.3169, 1.0, 0.6586, 1.0, 0.6586, 1.0, 0.3168, 1.0, 0.3169, 1.0, 0.6586, 1.0, 0.6586, 1.0, 0.3169, 1.0, 0.3169, 1.0, 0.6586, 1.0, 0.6586, 1.0, 0.3169, 1.0, 0.3169, 1.0, 0.6586, 1.0, 0.6586, 1.0, 0.3169, 1.0, 0.3169, 1.0, 0.6586, 1.0, 0.6586, 1.0, 0.3169, 1.0, 0.3169, 1.0, 0.6586, 1.0, 0.6586, 1.0, 0.3169, 1.0, 0.3169, 1.0, 0.6586, 1.0, 0.6586, 1.0, 0.3169, 1.0, 1.0, 0.0, 0.6586, 0.0, 0.6586, 0.0, 1.0, 0.0, 1.0, 0.0, 0.6586, 0.0, 0.6586, 0.0, 1.0, 0.0, 1.0, 0.0, 0.6586, 0.0, 0.6586, 0.0, 1.0, 0.0, 1.0, 0.0, 0.6586, 0.0, 0.6586, 0.0, 1.0, 0.0, 1.0, 0.0, 0.6586, 0.0, 0.6586, 0.0, 1.0, 0.0, 1.0, 0.0, 0.6586, 0.0, 0.6586, 0.0, 1.0, 0.0, 1.0, 0.0, 0.6586, 0.0, 0.6586, 0.0, 1.0, 0.0, 1.0, 0.0, 0.6586, 0.0, 0.6586, 0.0, 1.0, 0.0, 0.3169, 0.0, 0.6586, 0.0, 0.6586, 1.0, 0.3169, 1.0, 0.0, 0.0, 0.3169, 0.0, 0.3169, 1.0, 0.0, 1.0, 0.0, 1.0, 0.3169, 1.0, 0.3169, 1.0, 0.0, 1.0, 0.0, 1.0, 0.3169, 1.0, 0.3169, 1.0, 0.0, 1.0, 0.0, 1.0, 0.3169, 1.0, 0.3169, 1.0, 0.0, 1.0, 0.0, 1.0, 0.3169, 1.0, 0.3169, 1.0, 0.0, 1.0, 0.0, 1.0, 0.3169, 1.0, 0.3169, 1.0, 0.0, 1.0, 0.0, 1.0, 0.3169, 1.0, 0.3169, 1.0, 0.0, 1.0, 0.0, 1.0, 0.3169, 1.0, 0.3168, 1.0, 0.0, 1.0, 0.0, 1.0, 0.3168, 1.0, 0.3202, 1.0, 0.0, 1.0, 0.6586, 0.0, 0.3169, 0.0, 0.3169, 0.0, 0.6586, 0.0, 0.6586, 0.0, 0.3169, 0.0, 0.3169, 0.0, 0.6586, 0.0, 0.6586, 0.0, 0.3169, 0.0, 0.3169, 0.0, 0.6586, 0.0, 0.6586, 0.0, 0.3169, 0.0, 0.3169, 0.0, 0.6586, 0.0, 0.6586, 0.0, 0.3169, 0.0, 0.3169, 0.0, 0.6586, 0.0, 0.6586, 0.0, 0.3169, 0.0, 0.3169, 0.0, 0.6586, 0.0, 0.6586, 0.0, 0.3169, 0.0, 0.3169, 0.0, 0.6586, 0.0, 0.6586, 0.0, 0.3169, 0.0, 0.3169, 0.0, 0.6586, 0.0, 0.3169, 0.0, 0.3169, 0.0, 0.3169, 0.0, 0.3169, 0.0, 0.6586, 0.0, 0.3169, 0.0, 0.3169, 0.0, 0.6586, 0.0, 0.3169, 0.0, 0.3169, 0.0, 0.3169, 0.0, 0.3169, 0.0, 1.0, 0.0, 1.0, 0.0, 1.0, 0.0, 1.0, 0.0, 1.0, 0.0, 0.6586, 0.0, 0.6586, 0.0, 1.0, 0.0, 1.0, 0.0, 1.0, 0.0, 1.0, 0.0, 1.0, 0.0, 0.3169, 0.0, 0.6586, 0.0, 0.6586, 0.0, 0.3169, 0.0, 0.6586, 0.0, 1.0, 0.0, 1.0, 0.0, 0.6586, 0.0, 1.0, 0.0, 1.0, 0.0, 1.0, 0.0, 1.0, 0.0, 0.6586, 0.0, 1.0, 0.0, 1.0, 0.0, 0.6586, 0.0, 0.3169, 0.0, 0.3169, 0.0, 0.3169, 0.0, 0.3169, 0.0, 0.6586, 0.0, 0.3169, 0.0, 0.3169, 0.0, 0.6586, 0.0, 1.0, 0.0, 1.0, 0.0, 1.0, 0.0, 1.0, 0.0, 1.0, 0.0, 0.6586, 0.0, 0.6586, 0.0, 1.0, 0.0, 0.3169, 0.0, 0.3169, 0.0, 0.3169, 0.0, 0.3169, 0.0, 0.3169, 0.0, 0.6586, 0.0, 0.6586, 0.0, 0.3169, 0.0, 0.3169, 0.0, 0.6586, 0.0, 0.6586, 0.0, 0.3169, 0.0, 0.3169, 0.0, 0.3169, 0.0, 0.3169, 0.0, 0.3169, 0.0, 1.0, 0.0, 0.6586, 0.0, 0.6586, 0.0, 1.0, 0.0, 1.0, 0.0, 1.0, 0.0, 1.0, 0.0, 1.0, 0.0, 0.6586, 0.0, 0.3169, 0.0, 0.3169, 0.0, 0.6586, 0.0, 0.3169, 0.0, 0.3169, 0.0, 0.3169, 0.0, 0.3169, 0.0, 0.6586, 0.0, 1.0, 0.0, 1.0, 0.0, 0.6586, 0.0, 1.0, 0.0, 1.0, 0.0, 1.0, 0.0, 1.0, 0.0, 0.3169, 0.0, 0.3169, 0.0, 0.3169, 0.0, 0.6586, 0.0, 1.0, 0.0, 1.0, 0.0, 0.6586, 0.0, 0.3169, 0.0, 0.3169, 0.0, 0.3169, 0.0, 0.3169, 0.0, 0.6586, 0.0, 0.3169, 0.0, 0.3169, 0.0, 0.6586, 0.0, 1.0, 0.0, 1.0, 0.0, 1.0, 0.0, 1.0, 0.0, 1.0, 0.0, 0.6586, 0.0, 0.6586, 0.0, 1.0, 0.0, 0.3169, 0.0, 0.6586, 0.0, 0.6586, 0.0, 0.3169, 0.0, 1.0, 0.0, 1.0, 0.0, 1.0, 0.0, 1.0, 0.0, 1.0, 0.0, 0.6586, 0.0, 0.6586, 0.0, 1.0, 0.0, 0.3169, 0.0, 0.6586, 0.0, 0.6586, 0.0, 0.3169, 0.0, 1.0, 0.0, 1.0, 0.0, 1.0, 0.0, 1.0, 0.0, 0.6586, 0.0, 1.0, 0.0, 1.0, 0.0, 0.6586, 0.0, 0.3169, 0.0, 0.3169, 0.0, 0.3169, 0.0, 0.3169, 0.0, 0.6586, 0.0, 0.3169, 0.0, 0.3169, 0.0, 0.6586, 0.0, 1.0, 0.0, 1.0, 0.0, 1.0, 0.0, 1.0, 0.0, 0.3169, 0.0, 0.3169, 0.0, 0.3169, 0.0, 0.3169, 0.0, 0.6586, 0.0, 0.3169, 0.0, 0.3169, 0.0, 0.6586, 0.0, 1.0, 0.0, 1.0, 0.0, 1.0, 0.0, 1.0, 0.0, 1.0, 0.0, 0.6586, 0.0, 0.6586, 0.0, 1.0, 0.0, 0.3169, 0.0, 0.6586, 0.0, 0.6586, 0.0, 0.3169, 0.0, 1.0, 0.0, 1.0, 0.0, 1.0, 0.0, 1.0, 0.0, 0.6586, 0.0, 1.0, 0.0, 1.0, 0.0, 0.6586, 0.0, 0.6586, 0.0, 0.6586, 1.0, 1.0, 1.0, 1.0, 0.0, 0.1585, 0.0, 0.1585, 0.0, 0.0, 0.0, 0.0, 0.0, 0.1585, 0.0, 0.1585, 0.0, 0.0, 0.0, 0.0, 0.0, 0.3169, 0.0, 0.3169, 0.0, 0.0, 0.0, 0.0, 0.0, 0.3169, 0.0, 0.3169, 0.0, 0.0, 0.0, 0.0, 0.0, 0.3169, 0.0, 0.3169, 0.0, 0.0, 0.0, 0.0, 0.0, 0.3169, 0.0, 0.3169, 0.0, 0.0, 0.0, 0.0, 0.0, 0.3169, 0.0, 0.3169, 0.0, 0.0, 0.0, 0.0, 0.0, 0.3169, 0.0, 0.3169, 0.0, 0.0, 0.0, 0.0, 0.0, 0.6586, 1.0, 0.6586, 1.0, 1.0, 1.0, 1.0, 1.0, 0.6586, 1.0, 0.6586, 1.0, 1.0, 1.0, 1.0, 1.0, 0.6586, 1.0, 0.6586, 1.0, 1.0, 1.0, 1.0, 1.0, 0.6586, 1.0, 0.6586, 1.0, 1.0, 1.0, 1.0, 1.0, 0.6586, 1.0, 0.6586, 1.0, 1.0, 1.0, 1.0, 1.0, 0.6586, 1.0, 0.6586, 1.0, 1.0, 1.0, 1.0, 1.0, 0.6586, 1.0, 0.6586, 1.0, 1.0, 1.0, 1.0, 1.0, 0.0, 0.0, 0.0, 0.0, 0.0, 0.0, 0.0, 0.0, 0.0, 1.0, 0.0, 1.0, 0.0, 1.0, 0.0, 1.0, 1.0, 0.0, 1.0, 0.0, 1.0, 0.0, 1.0, 0.0, 1.0, 1.0, 1.0, 1.0, 1.0, 1.0, 1.0, 1.0, 0.0, 0.0, 0.0, 0.0, 0.0, 0.0, 0.0, 0.0, 0.0, 1.0, 0.0, 1.0, 0.0, 1.0, 0.0, 1.0, 1.0, 0.0, 1.0, 0.0, 1.0, 0.0, 1.0, 0.0, 1.0, 1.0, 1.0, 1.0, 1.0, 1.0, 1.0, 1.0, 0.0, 0.0, 0.0, 0.0, 0.0, 1.0, 0.0, 1.0, 0.0, 0.0, 0.0, 0.0, 0.0, 0.0, 0.0, 0.0, 1.0, 0.0, 1.0, 0.0, 1.0, 0.0, 1.0, 0.0, 0.0, 0.0, 0.0, 0.0, 0.0, 0.0, 0.0, 0.0, 0.0, 1.0, 0.0, 1.0, 0.0, 1.0, 0.0, 1.0, 1.0, 1.0, 1.0, 1.0, 1.0, 0.0, 1.0, 0.0, 1.0, 0.0, 1.0, 0.0, 1.0, 0.0, 1.0, 0.0, 1.0, 1.0, 1.0, 1.0, 1.0, 1.0, 1.0, 1.0, 0.0, 0.0, 0.0, 0.0, 0.0, 0.0, 0.0, 0.0, 1.0, 0.0, 1.0, 0.0, 1.0, 0.0, 1.0, 0.0, 0.0, 0.0, 0.0, 0.0, 0.0, 0.0, 0.0, 0.0, 0.0, 1.0, 0.0, 1.0, 0.0, 1.0, 0.0, 1.0, 1.0, 0.0, 1.0, 0.0, 1.0, 0.0, 1.0, 0.0, 0.0, 1.0, 0.0, 1.0, 0.0, 1.0, 0.0, 1.0, 1.0, 1.0, 1.0, 1.0, 1.0, 1.0, 1.0, 1.0, 0.0, 0.0, 0.0, 0.0, 0.0, 0.0, 0.0, 0.0, 1.0, 1.0, 1.0, 1.0, 1.0, 1.0, 1.0, 1.0, 1.0, 0.0, 1.0, 0.0, 1.0, 0.0, 1.0, 0.0, 0.0, 0.0, 0.0, 0.0, 0.0, 0.0, 0.0, 0.0, 0.0, 1.0, 0.0, 1.0, 0.0, 1.0, 0.0, 1.0, 1.0, 0.0, 1.0, 0.0, 1.0, 0.0, 1.0, 0.0, 0.0, 1.0, 0.0, 1.0, 0.0, 1.0, 0.0, 1.0, 1.0, 1.0, 1.0, 1.0, 1.0, 1.0, 1.0, 1.0, 0.0, 0.0, 0.0, 0.0, 0.0, 0.0, 0.0, 0.0, 1.0, 1.0, 1.0, 1.0, 1.0, 1.0, 1.0, 1.0, 1.0, 0.0, 1.0, 0.0, 1.0, 0.0, 1.0, 0.0, 0.0, 0.0, 0.0, 0.0, 0.0, 0.0, 0.0, 0.0, 1.0, 0.0, 1.0, 0.0, 1.0, 0.0, 1.0, 0.0, 0.1585, 0.0, 0.1585, 0.0, 0.0, 0.0, 0.0, 0.0, 0.3169, 1.0, 0.3168, 1.0, 0.6586, 1.0, 0.6586, 1.0, 0.3169, 1.0, 0.3169, 1.0, 0.6586, 1.0, 0.6586, 1.0, 0.3169, 1.0, 0.3169, 1.0, 0.6586, 1.0, 0.6586, 1.0, 0.3169, 1.0, 0.3169, 1.0, 0.6586, 1.0, 0.6586, 1.0, 0.3169, 1.0, 0.3169, 1.0, 0.6586, 1.0, 0.6586, 1.0, 0.3169, 1.0, 0.3169, 1.0, 0.6586, 1.0, 0.6586, 1.0, 0.3169, 1.0, 0.3169, 1.0, 0.6586, 1.0, 0.6586, 1.0, 1.0, 0.0, 1.0, 0.0, 0.6586, 0.0, 0.6586, 0.0, 1.0, 0.0, 1.0, 0.0, 0.6586, 0.0, 0.6586, 0.0, 1.0, 0.0, 1.0, 0.0, 0.6586, 0.0, 0.6586, 0.0, 1.0, 0.0, 1.0, 0.0, 0.6586, 0.0, 0.6586, 0.0, 1.0, 0.0, 1.0, 0.0, 0.6586, 0.0, 0.6586, 0.0, 1.0, 0.0, 1.0, 0.0, 0.6586, 0.0, 0.6586, 0.0, 1.0, 0.0, 1.0, 0.0, 0.6586, 0.0, 0.6586, 0.0, 1.0, 0.0, 1.0, 0.0, 0.6586, 0.0, 0.6586, 0.0, 0.3169, 0.0, 0.3169, 1.0, 0.6586, 1.0, 0.6586, 0.0, 0.1585, 0.0, 0.1585, 1.0, 0.3169, 1.0, 0.3169, 0.0, 0.1585, 1.0, 0.1585, 1.0, 0.3169, 1.0, 0.3169, 1.0, 0.1585, 1.0, 0.1585, 1.0, 0.3169, 1.0, 0.3169, 1.0, 0.1585, 1.0, 0.1585, 1.0, 0.3169, 1.0, 0.3169, 1.0, 0.1585, 1.0, 0.1585, 1.0, 0.3169, 1.0, 0.3169, 1.0, 0.1585, 1.0, 0.1585, 1.0, 0.3169, 1.0, 0.3169, 1.0, 0.1585, 1.0, 0.1585, 1.0, 0.3169, 1.0, 0.3169, 1.0, 0.0, 1.0, 0.0, 1.0, 0.3168, 1.0, 0.3169, 1.0, 0.1585, 1.0, 0.6586, 0.0, 0.6586, 0.0, 0.3169, 0.0, 0.3169, 0.0, 0.6586, 0.0, 0.6586, 0.0, 0.3169, 0.0, 0.3169, 0.0, 0.6586, 0.0, 0.6586, 0.0, 0.3169, 0.0, 0.3169, 0.0, 0.6586, 0.0, 0.6586, 0.0, 0.3169, 0.0, 0.3169, 0.0, 0.6586, 0.0, 0.6586, 0.0, 0.3169, 0.0, 0.3169, 0.0, 0.6586, 0.0, 0.6586, 0.0, 0.3169, 0.0, 0.3169, 0.0, 0.6586, 0.0, 0.6586, 0.0, 0.3169, 0.0, 0.3169, 0.0, 0.3169, 0.0, 0.3169, 0.0, 0.3169, 0.0, 0.3169, 0.0, 0.6586, 0.0, 0.6586, 0.0, 0.3169, 0.0, 0.3169, 0.0, 0.3169, 0.0, 0.3169, 0.0, 0.3169, 0.0, 0.3169, 0.0, 1.0, 0.0, 1.0, 0.0, 1.0, 0.0, 1.0, 0.0, 1.0, 0.0, 1.0, 0.0, 0.6586, 0.0, 0.6586, 0.0, 1.0, 0.0, 1.0, 0.0, 1.0, 0.0, 1.0, 0.0, 0.3169, 0.0, 0.3169, 0.0, 0.6586, 0.0, 0.6586, 0.0, 0.6586, 0.0, 0.6586, 0.0, 1.0, 0.0, 1.0, 0.0, 1.0, 0.0, 1.0, 0.0, 1.0, 0.0, 1.0, 0.0, 0.6586, 0.0, 0.6586, 0.0, 1.0, 0.0, 1.0, 0.0, 0.3169, 0.0, 0.3169, 0.0, 0.3169, 0.0, 0.3169, 0.0, 0.6586, 0.0, 0.6586, 0.0, 0.3169, 0.0, 0.3169, 0.0, 1.0, 0.0, 1.0, 0.0, 1.0, 0.0, 1.0, 0.0, 1.0, 0.0, 1.0, 0.0, 0.6586, 0.0, 0.6586, 0.0, 0.3169, 0.0, 0.3169, 0.0, 0.3169, 0.0, 0.3169, 0.0, 0.3169, 0.0, 0.3169, 0.0, 0.6586, 0.0, 0.6586, 0.0, 0.3169, 0.0, 0.3169, 0.0, 0.6586, 0.0, 0.6586, 0.0, 0.3169, 0.0, 0.3169, 0.0, 0.3169, 0.0, 0.3169, 0.0, 1.0, 0.0, 1.0, 0.0, 0.6586, 0.0, 0.6586, 0.0, 1.0, 0.0, 1.0, 0.0, 1.0, 0.0, 1.0, 0.0, 0.6586, 0.0, 0.6586, 0.0, 0.3169, 0.0, 0.3169, 0.0, 0.3169, 0.0, 0.3169, 0.0, 0.3169, 0.0, 0.3169, 0.0, 0.6586, 0.0, 0.6586, 0.0, 1.0, 0.0, 1.0, 0.0, 1.0, 0.0, 1.0, 0.0, 1.0, 0.0, 1.0, 0.0, 0.3169, 0.0, 0.3169, 0.0, 0.3169, 0.0, 0.6586, 0.0, 0.6586, 0.0, 1.0, 0.0, 1.0, 0.0, 0.3169, 0.0, 0.3169, 0.0, 0.3169, 0.0, 0.3169, 0.0, 0.6586, 0.0, 0.6586, 0.0, 0.3169, 0.0, 0.3169, 0.0, 1.0, 0.0, 1.0, 0.0, 1.0, 0.0, 1.0, 0.0, 1.0, 0.0, 1.0, 0.0, 0.6586, 0.0, 0.6586, 0.0, 0.3169, 0.0, 0.3169, 0.0, 0.6586, 0.0, 0.6586, 0.0, 1.0, 0.0, 1.0, 0.0, 1.0, 0.0, 1.0, 0.0, 1.0, 0.0, 1.0, 0.0, 0.6586, 0.0, 0.6586, 0.0, 0.3169, 0.0, 0.3169, 0.0, 0.6586, 0.0, 0.6586, 0.0, 1.0, 0.0, 1.0, 0.0, 1.0, 0.0, 1.0, 0.0, 0.6586, 0.0, 0.6586, 0.0, 1.0, 0.0, 1.0, 0.0, 0.3169, 0.0, 0.3169, 0.0, 0.3169, 0.0, 0.3169, 0.0, 0.6586, 0.0, 0.6586, 0.0, 0.3169, 0.0, 0.3169, 0.0, 1.0, 0.0, 1.0, 0.0, 1.0, 0.0, 1.0, 0.0, 0.3169, 0.0, 0.3169, 0.0, 0.3169, 0.0, 0.3169, 0.0, 0.6586, 0.0, 0.6586, 0.0, 0.3169, 0.0, 0.3169, 0.0, 1.0, 0.0, 1.0, 0.0, 1.0, 0.0, 1.0, 0.0, 1.0, 0.0, 1.0, 0.0, 0.6586, 0.0, 0.6586, 0.0, 0.3169, 0.0, 0.3169, 0.0, 0.6586, 0.0, 0.6586, 0.0, 1.0, 0.0, 1.0, 0.0, 1.0, 0.0, 1.0, 0.0, 0.6586, 0.0, 0.6586, 0.0, 1.0, 0.0, 1.0, 0.0, 0.6586, 0.0, 0.6586, 0.0, 0.3169, 0.0, 0.3169, 0.0, 1.0, 0.0, 1.0, 0.0, 0.6586, 0.0, 0.6586, 0.0, 0.0, 0.0, 0.0, 0.0, 0.0, 0.0, 0.0, 0.0, 1.0, 0.0, 1.0, 0.0, 1.0, 0.0, 1.0, 0.0, 0.1585, 0.0, 0.1585, 0.0, 0.0, 0.0, 0.0, 0.0, 0.6586, 0.0, 0.3169, 0.0, 0.3169, 0.0, 0.6586, 0.0, 1.0, 0.0, 0.6586, 0.0, 0.6586, 0.0, 1.0, 0.0, 0.0, 0.0, 0.0, 0.0, 0.0, 0.0, 0.0, 0.0, 1.0, 0.0, 1.0, 0.0, 1.0, 0.0, 1.0, 0.0, 0.3169, 0.0, 0.0, 0.0, 0.0, 0.0, 0.3169, 0.0, 0.0, 0.0, 0.0, 0.0, 0.0, 0.0, 0.0, 0.0, 0.0, 0.0, 0.0, 0.0, 0.0, 0.0, 0.0, 0.0, 1.0, 0.0, 1.0, 0.0, 0.6586, 0.0, 0.6586, 0.0, 1.0, 0.0, 1.0, 0.0, 1.0, 0.0, 1.0, 0.0, 1.0, 0.0, 0.6586, 0.0, 0.6586, 0.0, 1.0, 0.0, 1.0, 0.0, 1.0, 0.0, 1.0, 0.0, 1.0, 0.0, 0.3169, 0.0, 0.0, 0.0, 0.0, 0.0, 0.3169, 0.0, 0.6586, 0.0, 0.3169, 0.0, 0.3169, 0.0, 0.6586, 0.0, 0.6586, 0.0, 0.6586, 0.0, 0.6586, 0.0, 0.6586, 0.0, 0.0, 0.0, 0.0, 0.0, 0.0, 0.0, 0.0, 0.0, 0.0, 0.0, 0.3169, 0.0, 0.3169, 0.0, 0.0, 0.0, 0.3169, 0.0, 0.6586, 0.0, 0.6586, 0.0, 0.3169, 0.0, 0.0, 0.0, 0.0, 0.0, 0.0, 0.0, 0.0, 0.0, 0.6586, 0.0, 0.6586, 0.0, 0.6586, 0.0, 0.6586, 0.0, 0.6586, 0.0, 0.6586, 0.0, 0.6586, 0.0, 0.6586, 0.0, 0.3169, 0.0, 0.0, 0.0, 0.0, 0.0, 0.3169, 0.0, 0.0, 0.0, 0.3169, 0.0, 0.3169, 0.0, 0.0, 0.0, 0.3169, 0.0, 0.6586, 0.0, 0.6586, 0.0, 0.3169, 0.0, 0.0, 0.0, 0.0, 0.0, 0.0, 0.0, 0.0, 0.0, 0.6586, 0.0, 0.3169, 0.0, 0.3169, 0.0, 0.6586, 0.0, 0.6586, 0.0, 0.6586, 0.0, 0.6586, 0.0, 0.6586, 0.0, 0.0, 0.0, 0.0, 0.0, 0.0, 0.0, 0.0, 0.0, 0.3169, 0.0, 0.6586, 0.0, 0.6586, 0.0, 0.3169, 0.0, 0.6586, 0.0, 0.6586, 0.0, 0.6586, 0.0, 0.6586, 0.0, 0.6586, 0.0, 0.3169, 0.0, 0.3169, 0.0, 0.6586, 0.0, 0.0, 0.0, 0.0, 0.0, 0.0, 0.0, 0.0, 0.0, 0.1585, 0.0, 0.3169, 0.0, 0.3169, 0.0, 0.1585, 0.0, 0.3169, 0.0, 0.0, 0.0, 0.0, 0.0, 0.3169, 0.0, 0.0, 0.0, 0.0, 0.0, 0.0, 0.0, 0.0, 0.0, 0.6586, 0.0, 0.6586, 0.0, 0.6586, 0.0, 0.6586, 0.0, 0.0, 0.0, 0.0, 0.0, 0.0, 0.0, 0.0, 0.0, 0.6586, 0.0, 0.3169, 0.0, 0.3169, 0.0, 0.6586, 0.0, 0.6586, 0.0, 0.6586, 0.0, 0.6586, 0.0, 0.6586, 0.0, 0.0, 0.0, 0.0, 0.0, 0.0, 0.0, 0.0, 0.0, 0.6586, 0.0, 0.6586, 0.0, 0.6586, 0.0, 0.6586, 0.0, 0.3169, 0.0, 0.0, 0.0, 0.0, 0.0, 0.3169, 0.0, 0.0, 0.0, 0.3169, 0.0, 0.3169, 0.0, 0.0, 0.0, 0.3169, 0.0, 0.6586, 0.0, 0.6586, 0.0, 0.3169, 0.0, 0.1585, 0.0, 0.3169, 0.0, 0.3169, 0.0, 0.1585, 0.0, 0.3169, 0.0, 0.0, 0.0, 0.0, 0.0, 0.3169, 0.0, 0.6586, 0.0, 0.3169, 0.0, 0.3169, 0.0, 0.6586, 0.0, 0.0, 0.0, 0.0, 0.0, 0.0, 0.0, 0.0, 0.0, 0.3169, 0.0, 0.6586, 0.0, 0.6586, 0.0, 0.3169, 0.0, 0.6586, 0.0, 0.6586, 0.0, 0.6586, 0.0, 0.6586, 0.0, 0.0, 0.0, 0.0, 0.0, 0.0, 0.0, 0.0, 0.0, 0.6586, 0.0, 0.6586, 0.0, 0.6586, 0.0, 0.6586, 0.0, 0.0, 0.0, 0.0, 0.0, 0.0, 0.0, 0.0, 0.0, 0.6586, 0.0, 0.3169, 0.0, 0.3169, 0.0, 0.6586, 0.0, 0.6586, 0.0, 0.6586, 0.0, 0.6586, 0.0, 0.6586, 0.0, 0.0, 0.0, -3.876e-06, 0.0, 0.0, 0.0, 0.0, 0.0, 0.6586, 0.0, 0.6586, 0.0, 0.6586, 0.0, 0.6586, 0.0, 0.3169, 0.0, 0.0, 0.0, 0.0, 0.0, 0.3169, 0.0, -3.876e-06, 0.0, 0.3169, 0.0, 0.3169, 0.0, 0.0, 0.0, 0.3169, 0.0, 0.6586, 0.0, 0.6586, 0.0, 0.3169, 0.0, 0.6586, 0.0, 0.6586, 0.0, 0.6586, 0.0, 0.6586, 0.0, 0.1584, 0.0, 0.2878, 0.0, 0.3169, 0.0, 0.1585, 0.0, 0.3169, 0.0, -3.873e-06, 0.0, 0.0, 0.0, 0.3169, 0.0, 0.6586, 0.0, 0.3169, 0.0, 0.3169, 0.0, 0.6586, 0.0, 0.0, 0.0, -3.541e-06, 0.0, 0.0, 0.0, 0.0, 0.0, 0.2878, 0.0, 0.6586, 0.0, 0.6586, 0.0, 0.3169, 0.0, 0.6586, 0.0, 0.6586, 0.0, 0.6586, 0.0, 0.6586, 0.0, -3.873e-06, 0.0, 0.0, 0.0, 0.0, 0.0, 0.0, 0.0, 0.0, 0.0, 0.0, 0.0, 0.0, 0.0, 0.0, 0.0, 0.6586, 0.0, 0.6586, 0.0, 0.6586, 0.0, 0.6586, 0.0, 0.3169, 0.0, 0.6586, 0.0, 0.6586, 0.0, 0.3169, 0.0, 0.0, 0.0, 0.0, 0.0, 0.0, 0.0, 0.0, 0.0, 0.6586, 0.0, 0.3169, 0.0, 0.3169, 0.0, 0.6586, 0.0, 0.3169, 0.0, 0.0, 0.0, 0.0, 0.0, 0.3169, 0.0, 0.1585, 0.0, 0.3169, 0.0, 0.3169, 0.0, 0.2222, 0.0, 0.6586, 0.0, 0.6586, 0.0, 0.6586, 0.0, 0.6586, 0.0, 0.3169, 0.0, 0.6586, 0.0, 0.6586, 0.0, 0.3169, 0.0, 0.0, 0.0, 0.3169, 0.0, 0.3169, 0.0, 0.0, 0.0, 0.3169, 0.0, -1.271e-06, 0.0, 0.0, 0.0, 0.3169, 0.0, 0.6586, 0.0, 0.6586, 0.0, 0.6586, 0.0, 0.6586, 0.0, 0.0, 0.0, 0.0, 0.0, 0.0, 0.0, 0.0, 0.0, 0.6586, 0.0, 0.6586, 0.0, 0.6586, 0.0, 0.6586, 0.0, 0.6586, 0.0, 0.3169, 0.0, 0.3169, 0.0, 0.6586, 0.0, -1.271e-06, 0.0, 0.0, 0.0, 0.0, 0.0, 0.0, 0.0, 0.0, 0.0, 0.0, 0.0, 0.0, 0.0, -1.271e-06, 0.0, 0.6586, 0.0, 0.3169, 0.0, 0.3169, 0.0, 0.6586, 0.0, 0.6586, 0.0, 0.6586, 0.0, 0.6586, 0.0, 0.6586, 0.0, 0.0, 0.0, 0.0, 0.0, 0.0, 0.0, 0.0, 0.0, 0.6586, 0.0, 0.6586, 0.0, 0.6586, 0.0, 0.6586, 0.0, 0.3169, 0.0, 0.0, 0.0, -1.271e-06, 0.0, 0.3169, 0.0, 0.0, 0.0, 0.3169, 0.0, 0.3169, 0.0, 0.0, 0.0, 0.3169, 0.0, 0.6586, 0.0, 0.6586, 0.0, 0.3169, 0.0, 0.3169, 0.0, 0.6586, 0.0, 0.6586, 0.0, 0.3169, 0.0, 0.0, 0.0, 0.3169, 0.0, 0.3169, 0.0, -3.876e-06, 0.0, 0.3169, 0.0, 0.0, 0.0, 0.0, 0.0, 0.3169, 0.0, 0.6586, 0.0, 0.6586, 0.0, 0.6586, 0.0, 0.6586, 0.0, 0.0, 0.0, 0.0, 0.0, -3.876e-06, 0.0, 0.0, 0.0, 0.6586, 0.0, 0.6586, 0.0, 0.6586, 0.0, 0.6586, 0.0, 0.6586, 0.0, 0.3169, 0.0, 0.3169, 0.0, 0.6586, 0.0, 0.0, 0.0, 0.0, 0.0, 0.0, 0.0, 0.0, 0.0, 0.6586, 0.0, 0.6586, 0.0, 0.6586, 0.0, 0.6586, 0.0, 0.1585, 0.0, 0.3169, 0.0, 0.3169, 0.0, 0.1585, 0.0, 0.3169, 0.0, 0.0, 0.0, 0.0, 0.0, 0.3169, 0.0, 0.6586, 0.0, 0.3169, 0.0, 0.3169, 0.0, 0.6586, 0.0, 0.0, 0.0, 0.0, 0.0, 0.0, 0.0, 0.0, 0.0, 0.3169, 0.0, 0.6586, 0.0, 0.6586, 0.0, 0.3169, 0.0, 0.6586, 0.0, 0.6586, 0.0, 0.6586, 0.0, 0.6586, 0.0, 0.0, 0.0, 0.0, 0.0, 0.0, 0.0, 0.0, 0.0, 0.0, 0.0, 0.0, 0.0, 0.0, 0.0, -3.873e-06, 0.0, 0.6586, 0.0, 0.6586, 0.0, 0.6586, 0.0, 0.6586, 0.0, 0.3169, 0.0, 0.6586, 0.0, 0.6586, 0.0, 0.2878, 0.0, 0.0, 0.0, 0.0, 0.0, -3.541e-06, 0.0, 0.0, 0.0, 0.6586, 0.0, 0.3169, 0.0, 0.3169, 0.0, 0.6586, 0.0, 0.3169, 0.0, 0.0, 0.0, -3.873e-06, 0.0, 0.3169, 0.0, 0.2222, 0.0, 0.3169, 0.0, 0.2878, 0.0, 0.1584, 0.0, 0.6586, 0.0, 0.6586, 0.0, 0.6586, 0.0, 0.6586, 0.0, 0.0, 0.0, 0.2222, 0.0, 0.1584, 0.0, -3.541e-06, 0.0, 0.0, 0.0, 0.1585, 0.0, 0.1585, 0.0, 0.0, 0.0, 0.0, 0.0, 0.1585, 0.0, 0.2222, 0.0, 0.0, 0.0, -3.541e-06, 0.0, 0.1584, 0.0, 0.1585, 0.0, 0.0, 0.0, 0.0, 0.0, 0.1585, 0.0, 0.1585, 0.0, 0.0, 0.0, 0.0, 0.0, 0.1585, 0.0, 0.1585, 0.0, 0.0, 0.0, 0.3169, 0.0, 0.3169, 0.0, 0.1585, 0.0, 0.1585, 0.0, 0.0, 1.0, 0.0, 1.0, 0.1585, 1.0, 0.1585, 1.0, 0.0, 1.0, 0.0, 1.0, 0.1585, 1.0, 0.1585, 1.0, 0.0, 1.0, 0.0, 1.0, 0.1585, 1.0, 0.1585, 1.0, 0.0, 1.0, 0.0, 1.0, 0.1585, 1.0, 0.1585, 1.0, 0.0, 1.0, 0.0, 1.0, 0.1585, 1.0, 0.1585, 1.0, 0.0, 1.0, 0.0, 1.0, 0.1585, 1.0, 0.1585, 1.0, 0.0, 0.0, 0.0, 1.0, 0.1585, 1.0, 0.1585, 0.0, 0.3169, 0.0, 0.3169, 0.0, 0.1585, 0.0, 0.1585, 0.0, 0.3169, 0.0, 0.3169, 0.0, 0.1585, 0.0, 0.1585, 0.0, 0.3169, 0.0, 0.3169, 0.0, 0.1585, 0.0, 0.1585, 0.0, 1.0, 0.0, 1.0, 0.0, 1.0, 0.0, 1.0, 0.0, 1.0, 0.0, 1.0, 0.0, 1.0, 0.0, 1.0, 0.0, 1.0, 0.0, 1.0, 0.0, 1.0, 0.0, 1.0, 0.0, 1.0, 0.0, 1.0, 0.0, 1.0, 0.0, 1.0, 0.0, 1.0, 0.0, 1.0, 0.0, 1.0, 0.0, 1.0, 0.0, 1.0, 0.0, 1.0, 0.0, 1.0, 0.0, 1.0, 0.0, 1.0, 0.0, 1.0, 0.0, 1.0, 0.0, 1.0, 0.0, 1.0, 0.0, 1.0, 0.0, 1.0, 0.0, 1.0, 0.0, 1.0, 0.0, 1.0, 0.0, 1.0, 0.0, 1.0, 0.0, 1.0, 0.0, 1.0, 0.0, 1.0, 0.0, 1.0, 0.0, 1.0, 0.0, 1.0, 0.0, 1.0, 0.0, 1.0, 0.0, 1.0, 0.0, 1.0, 0.0, 1.0, 0.0, 1.0, 0.0, 1.0, 0.0, 1.0, 0.0, 1.0, 0.0, 1.0, 0.0, 1.0, 0.0, 1.0, 0.0, 1.0, 0.0, 1.0, 0.0, 1.0, 0.0, 1.0, 0.0, 1.0, 0.0, 1.0, 0.0, 1.0, 0.0, 1.0, 0.0, 1.0, 0.0, 1.0, 0.0, 1.0, 0.0, 1.0, 0.0, 1.0, 0.0, 1.0, 0.0, 1.0, 0.0, 1.0, 0.0, 1.0, 0.0, 1.0, 0.0, 1.0, 0.0, 1.0, 0.0, 1.0, 0.0, 1.0, 0.0, 1.0, 0.0, 1.0, 0.0, 1.0, 0.0, 1.0, 0.0, 1.0, 0.0, 1.0, 0.0, 1.0, 0.0, 1.0, 0.0, 1.0, 0.0, 1.0, 0.0, 1.0, 0.0, 1.0, 0.0, 1.0, 0.0, 1.0, 0.0, 1.0, 0.0, 1.0, 0.0, 1.0, 0.0, 1.0, 0.0, 1.0, 0.0, 1.0, 0.0, 1.0, 0.0, 1.0, 0.0, 1.0, 0.0, 1.0, 0.0, 1.0, 0.0, 1.0, 0.0, 1.0, 0.0, 1.0, 0.0, 1.0, 0.0, 1.0, 0.0, 1.0, 0.0, 1.0, 0.0, 1.0, 0.0, 1.0, 0.0, 1.0, 0.0, 1.0, 0.0, 0.5, 0.4924, 1.0, 0.4924, 1.0, 1.0, 0.5, 1.0, 0.0, 0.4924, 0.5, 0.4924, 0.5, 1.0, 0.0, 1.0, 0.0, 0.0, 0.5, 0.0, 0.5, 0.4924, 0.0, 0.4924, 0.5, 0.0, 1.0, 0.0, 1.0, 0.4924, 0.5, 0.4924, 0.5, 0.5, 1.0, 0.5, 1.0, 1.0, 0.5, 1.0, 0.0, 0.5, 0.5, 0.5, 0.5, 1.0, 0.0, 1.0, 0.0, 0.0, 0.5, 0.0, 0.5, 0.5, 0.0, 0.5, 0.5, 0.0, 1.0, 0.0, 1.0, 0.5, 0.5, 0.5])
me_plane.materials.append(mat_material)
me_plane.materials.append(mat_material_001)
me_plane.update()

# ---- objects
ob_camera = bpy.data.objects.new('Camera', cam_camera)
ob_plane = bpy.data.objects.new('Plane', me_plane)
ob_light = bpy.data.objects.new('Light', light_light)
ob_empty = bpy.data.objects.new('Empty', None)
ob_empty_001 = bpy.data.objects.new('Empty.001', None)
ob_empty_002 = bpy.data.objects.new('Empty.002', None)

# ---- transforms, parenting, visibility, modifiers, constraints
ob_camera.location = (7.359, -6.926, 4.958)
ob_camera.rotation_euler = (1.109, 0.0, 0.8149)
ob_camera.lock_rotations_4d = False
ob_camera.empty_display_type = 'ARROWS'
ob_camera.color = (0.0, 0.0, 0.0, 0.0)
ob_camera.display_type = 'WIRE'
ob_camera.lineart.crease_threshold = 0.0
ob_plane.location = (0.0, 0.0, 0.0)
ob_light.location = (4.076, 1.005, 6.083)
ob_light.rotation_euler = (0.6503, 0.05522, 1.866)
ob_light.lock_rotations_4d = False
ob_light.empty_display_type = 'ARROWS'
ob_light.color = (0.0, 0.0, 0.0, 0.0)
ob_light.lineart.crease_threshold = 0.0
ob_empty.location = (6.319e-16, 0.5727, 2.846)
ob_empty.rotation_euler = (1.571, -0.0, 1.571)
ob_empty.scale = (2.416, 2.416, 2.416)
ob_empty.empty_display_type = 'IMAGE'
ob_empty.empty_display_size = 5.0
ob_empty.use_empty_image_alpha = True
ob_empty.empty_image_side = 'FRONT'
ob_empty_001.location = (6.319e-16, 0.5727, 2.846)
ob_empty_001.rotation_euler = (0.0, 4.371e-08, 1.571)
ob_empty_001.scale = (2.416, 2.416, 2.416)
ob_empty_001.empty_display_type = 'IMAGE'
ob_empty_001.empty_display_size = 5.0
ob_empty_001.use_empty_image_alpha = True
ob_empty_001.empty_image_side = 'FRONT'
ob_empty_002.location = (6.319e-16, 0.5727, 2.846)
ob_empty_002.rotation_euler = (1.571, -0.0, 0.0)
ob_empty_002.scale = (2.416, 2.416, 2.416)
ob_empty_002.empty_display_type = 'IMAGE'
ob_empty_002.empty_display_size = 5.0
ob_empty_002.use_empty_image_alpha = True
ob_empty_002.empty_image_side = 'FRONT'

# ---- collection membership
col_collection.objects.link(ob_camera)
col_collection.objects.link(ob_plane)
col_ref.objects.link(ob_light)
col_ref.objects.link(ob_empty)
col_ref.objects.link(ob_empty_001)
col_ref.objects.link(ob_empty_002)
def _layer_coll(name, lc=None):
    lc = lc or bpy.context.view_layer.layer_collection
    for c in lc.children:
        if c.name == name: return c
        r = _layer_coll(name, c)
        if r: return r
_layer_coll('ref').exclude = True

# ---- scene / render settings (as saved in the file)
scene.camera = ob_camera
scene.frame_start = 1; scene.frame_end = 250; scene.frame_set(1)
scene.render.engine = 'BLENDER_EEVEE_NEXT'
scene.cycles.sampling_pattern = 'TABULATED_SOBOL'
scene.view_settings.view_transform = 'Filmic'
bpy.context.view_layer.update()
